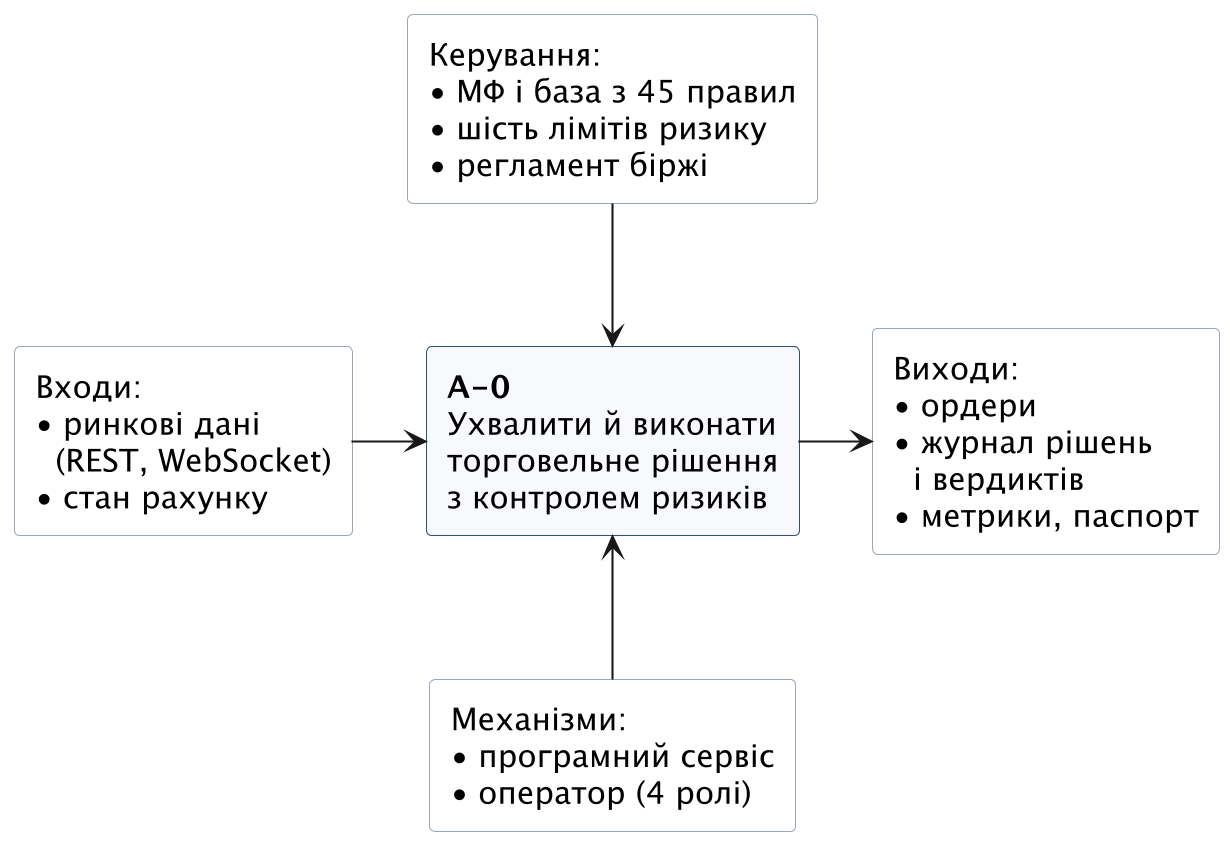

The diagram above was rendered by PlantUML. Its source (embedded in the PNG):
@startuml
' IDEF0, контекстна діаграма A-0: система як одна функція.
' Найменування: docs/diagrams/idef0/a0_context.puml
' Призначення: межі системи в нотації IDEF0 — входи ліворуч, керування згори,
'     механізми знизу, виходи праворуч. Звіт §2.3.
' Автор: Андрій Жук, 2026.
skinparam dpi 200
skinparam defaultFontName "DejaVu Sans"
skinparam defaultFontSize 15
skinparam rectangle {
  BackgroundColor #F7F9FC
  BorderColor #33507A
}
skinparam rectangle<<data>> {
  BackgroundColor #FFFFFF
  BorderColor #9AA7B8
}
hide stereotype
rectangle "Керування:\n• МФ і база з 45 правил\n• шість лімітів ризику\n• регламент біржі" <<data>> as C
rectangle "Входи:\n• ринкові дані\n  (REST, WebSocket)\n• стан рахунку" <<data>> as I
rectangle "**A-0**\nУхвалити й виконати\nторговельне рішення\nз контролем ризиків" as A0
rectangle "Виходи:\n• ордери\n• журнал рішень\n  і вердиктів\n• метрики, паспорт" <<data>> as O
rectangle "Механізми:\n• програмний сервіс\n• оператор (4 ролі)" <<data>> as M
C -down-> A0
I -right-> A0
A0 -right-> O
M -up-> A0
@enduml